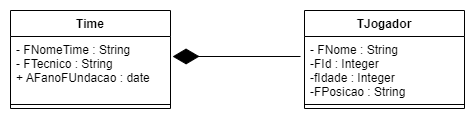

The diagram above was exported from draw.io. Its source (the exported page's mxGraphModel, read from the mxfile embedded in the PNG):
<mxGraphModel dx="782" dy="706" grid="1" gridSize="10" guides="1" tooltips="1" connect="1" arrows="1" fold="1" page="1" pageScale="1" pageWidth="827" pageHeight="1169" math="0" shadow="0">
  <root>
    <mxCell id="0" />
    <mxCell id="1" parent="0" />
    <mxCell id="0ZAHxmtLVi8BLPsKhnP5-1" value="Time" style="swimlane;fontStyle=1;align=center;verticalAlign=top;childLayout=stackLayout;horizontal=1;startSize=26;horizontalStack=0;resizeParent=1;resizeParentMax=0;resizeLast=0;collapsible=1;marginBottom=0;" vertex="1" parent="1">
      <mxGeometry x="120" y="210" width="160" height="98" as="geometry" />
    </mxCell>
    <mxCell id="0ZAHxmtLVi8BLPsKhnP5-2" value="- FNomeTime : String&#10;- FTecnico : String&#10;+ AFanoFUndacao : date" style="text;strokeColor=none;fillColor=none;align=left;verticalAlign=top;spacingLeft=4;spacingRight=4;overflow=hidden;rotatable=0;points=[[0,0.5],[1,0.5]];portConstraint=eastwest;" vertex="1" parent="0ZAHxmtLVi8BLPsKhnP5-1">
      <mxGeometry y="26" width="160" height="64" as="geometry" />
    </mxCell>
    <mxCell id="0ZAHxmtLVi8BLPsKhnP5-3" value="" style="line;strokeWidth=1;fillColor=none;align=left;verticalAlign=middle;spacingTop=-1;spacingLeft=3;spacingRight=3;rotatable=0;labelPosition=right;points=[];portConstraint=eastwest;strokeColor=inherit;" vertex="1" parent="0ZAHxmtLVi8BLPsKhnP5-1">
      <mxGeometry y="90" width="160" height="8" as="geometry" />
    </mxCell>
    <mxCell id="0ZAHxmtLVi8BLPsKhnP5-5" value="TJogador" style="swimlane;fontStyle=1;align=center;verticalAlign=top;childLayout=stackLayout;horizontal=1;startSize=26;horizontalStack=0;resizeParent=1;resizeParentMax=0;resizeLast=0;collapsible=1;marginBottom=0;" vertex="1" parent="1">
      <mxGeometry x="414" y="210" width="160" height="98" as="geometry" />
    </mxCell>
    <mxCell id="0ZAHxmtLVi8BLPsKhnP5-6" value="- FNome : String&#10;-FId : Integer&#10;-fIdade : Integer&#10;-FPosicao : String" style="text;strokeColor=none;fillColor=none;align=left;verticalAlign=top;spacingLeft=4;spacingRight=4;overflow=hidden;rotatable=0;points=[[0,0.5],[1,0.5]];portConstraint=eastwest;" vertex="1" parent="0ZAHxmtLVi8BLPsKhnP5-5">
      <mxGeometry y="26" width="160" height="64" as="geometry" />
    </mxCell>
    <mxCell id="0ZAHxmtLVi8BLPsKhnP5-7" value="" style="line;strokeWidth=1;fillColor=none;align=left;verticalAlign=middle;spacingTop=-1;spacingLeft=3;spacingRight=3;rotatable=0;labelPosition=right;points=[];portConstraint=eastwest;strokeColor=inherit;" vertex="1" parent="0ZAHxmtLVi8BLPsKhnP5-5">
      <mxGeometry y="90" width="160" height="8" as="geometry" />
    </mxCell>
    <mxCell id="0ZAHxmtLVi8BLPsKhnP5-9" value="" style="endArrow=diamondThin;endFill=1;endSize=24;html=1;rounded=0;entryX=1.013;entryY=0.313;entryDx=0;entryDy=0;entryPerimeter=0;" edge="1" parent="1" target="0ZAHxmtLVi8BLPsKhnP5-2">
      <mxGeometry width="160" relative="1" as="geometry">
        <mxPoint x="410" y="256" as="sourcePoint" />
        <mxPoint x="414" y="370" as="targetPoint" />
        <Array as="points">
          <mxPoint x="290" y="256" />
        </Array>
      </mxGeometry>
    </mxCell>
  </root>
</mxGraphModel>